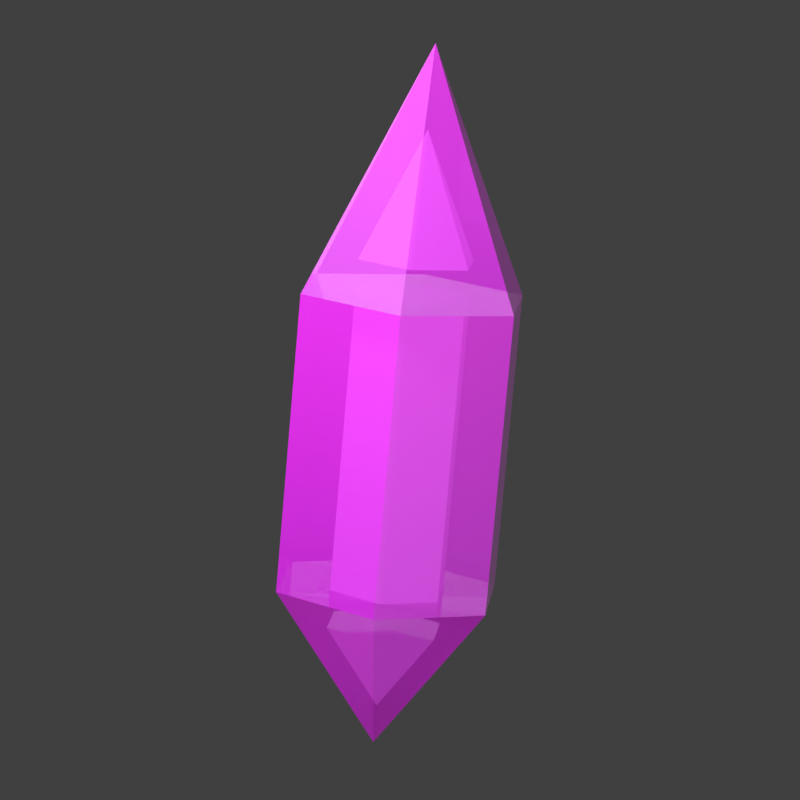 # Source: cristal.blend  (saved by Blender 5.2.44; exported with 4.5.12 LTS)
import bpy
from mathutils import Matrix  # noqa: F401  (used for matrix-valued properties, if any)

bpy.ops.wm.read_factory_settings(use_empty=True)
scene = bpy.context.scene
scene.name = 'Scene'

# ---- collections
col_collection = bpy.data.collections.new('Collection'); scene.collection.children.link(col_collection)

# ---- materials (node trees are filled in below, after node groups)
mat_cristal = bpy.data.materials.new('Cristal')
mat_cristalalma = bpy.data.materials.new('CristalAlma')

# ---- node groups
ng_smooth_by_angle = bpy.data.node_groups.new('Smooth by Angle', 'GeometryNodeTree')
_s = ng_smooth_by_angle.interface.new_socket(name='Mesh', in_out='OUTPUT', socket_type='NodeSocketGeometry')
_s = ng_smooth_by_angle.interface.new_socket(name='Mesh', in_out='INPUT', socket_type='NodeSocketGeometry')
_s = ng_smooth_by_angle.interface.new_socket(name='Angle', in_out='INPUT', socket_type='NodeSocketFloat')
_s.subtype = 'ANGLE'
_s.default_value = 0.5236
_s.min_value = 0.0
_s.max_value = 3.142
_s.description = 'Maximum face angle for smooth edges'
_s = ng_smooth_by_angle.interface.new_socket(name='Ignore Sharpness', in_out='INPUT', socket_type='NodeSocketBool')
_s.force_non_field = True
ng_smooth_by_angle.is_modifier = True
_N = ng_smooth_by_angle.nodes; _L = ng_smooth_by_angle.links
n0 = _N.new('GeometryNodeSetShadeSmooth'); n0.name = 'Set Shade Smooth'; n0.location = (120, -80)
n0.domain = 'EDGE'
n1 = _N.new('GeometryNodeSetShadeSmooth'); n1.name = 'Set Shade Smooth.001'; n1.location = (300, -80)
n2 = _N.new('NodeGroupOutput'); n2.name = 'Group Output'; n2.location = (480, -80)
n3 = _N.new('GeometryNodeInputMeshEdgeAngle'); n3.name = 'Edge Angle'; n3.location = (-440, -240)
n4 = _N.new('NodeGroupInput'); n4.name = 'Group Input'; n4.location = (-80, -80)
n5 = _N.new('GeometryNodeInputEdgeSmooth'); n5.name = 'Is Edge Smooth'; n5.location = (-260, -120)
n6 = _N.new('GeometryNodeInputShadeSmooth'); n6.name = 'Is Shade Smooth'; n6.location = (-440, -397)
n7 = _N.new('FunctionNodeCompare'); n7.name = 'Compare'; n7.location = (-260, -260)
n7.operation = 'LESS_EQUAL'
n8 = _N.new('FunctionNodeBooleanMath'); n8.name = 'Boolean Math.001'; n8.location = (-80, -260)
n9 = _N.new('NodeGroupInput'); n9.name = 'Group Input.001'; n9.location = (-440, -329)
n10 = _N.new('NodeGroupInput'); n10.name = 'Group Input.002'; n10.location = (-259, -189)
n11 = _N.new('FunctionNodeBooleanMath'); n11.name = 'Boolean Math'; n11.location = (-80, -149)
n11.operation = 'OR'
n12 = _N.new('FunctionNodeBooleanMath'); n12.name = 'Boolean Math.002'; n12.location = (-260, -380)
n12.operation = 'OR'
n13 = _N.new('NodeGroupInput'); n13.name = 'Group Input.003'; n13.location = (-440, -460)
_L.new(n3.outputs[0], n7.inputs[0])
_L.new(n1.outputs[0], n2.inputs[0])
_L.new(n9.outputs[1], n7.inputs[1])
_L.new(n7.outputs[0], n8.inputs[0])
_L.new(n4.outputs[0], n0.inputs[0])
_L.new(n0.outputs[0], n1.inputs[0])
_L.new(n8.outputs[0], n0.inputs[2])
_L.new(n10.outputs[2], n11.inputs[1])
_L.new(n5.outputs[0], n11.inputs[0])
_L.new(n11.outputs[0], n0.inputs[1])
_L.new(n13.outputs[2], n12.inputs[1])
_L.new(n6.outputs[0], n12.inputs[0])
_L.new(n12.outputs[0], n8.inputs[1])
n2.is_active_output = True

# ---- material node trees
mat_cristal.use_nodes = True; mat_cristal.node_tree.nodes.clear()
_N = mat_cristal.node_tree.nodes; _L = mat_cristal.node_tree.links
n0 = _N.new('ShaderNodeBsdfPrincipled'); n0.name = 'Principled BSDF'; n0.location = (-200, 100)
n0.inputs[2].default_value = 0.08
n0.inputs[10].default_value = 0.005
n0.inputs[19].default_value = 1.0
n0.inputs[20].default_value = 0.1
n0.inputs[27].default_value = (0.5605, 0.01992, 0.5605, 1.0)
n0.inputs[28].default_value = 0.2975
n1 = _N.new('ShaderNodeOutputMaterial'); n1.name = 'Material Output'; n1.location = (200, 100)
n2 = _N.new('ShaderNodeTexCoord'); n2.name = 'Texture Coordinate'; n2.location = (0, 0)
n3 = _N.new('ShaderNodeSeparateXYZ'); n3.name = 'Separate XYZ'; n3.location = (0, 0)
n4 = _N.new('ShaderNodeMapRange'); n4.name = 'Map Range'; n4.location = (0, 0)
n4.inputs[1].default_value = -1.2
n4.inputs[2].default_value = 1.2
n5 = _N.new('ShaderNodeValToRGB'); n5.name = 'Color Ramp'; n5.location = (0, 0)
while len(n5.color_ramp.elements) > 1: n5.color_ramp.elements.remove(n5.color_ramp.elements[-1])
n5.color_ramp.elements[0].position = 0.0; n5.color_ramp.elements[0].color = (0.259, 0.007155, 0.3587, 1.0)
_e = n5.color_ramp.elements.new(1.0); _e.color = (0.5605, 0.01992, 0.5605, 1.0)
n6 = _N.new('ShaderNodeLayerWeight'); n6.name = 'Layer Weight'; n6.location = (0, 0)
n6.inputs[0].default_value = 0.35
n7 = _N.new('ShaderNodeValToRGB'); n7.name = 'Color Ramp.001'; n7.location = (0, 0)
while len(n7.color_ramp.elements) > 1: n7.color_ramp.elements.remove(n7.color_ramp.elements[-1])
n7.color_ramp.elements[0].position = 0.0; n7.color_ramp.elements[0].color = (0.72, 0.72, 0.72, 1.0)
_e = n7.color_ramp.elements.new(1.0); _e.color = (1.0, 1.0, 1.0, 1.0)
_L.new(n0.outputs[0], n1.inputs[0])
_L.new(n2.outputs[3], n3.inputs[0])
_L.new(n3.outputs[2], n4.inputs[0])
_L.new(n4.outputs[0], n5.inputs[0])
_L.new(n5.outputs[0], n0.inputs[0])
_L.new(n6.outputs[1], n7.inputs[0])
_L.new(n7.outputs[0], n0.inputs[4])
n1.is_active_output = True
mat_cristalalma.use_nodes = True; mat_cristalalma.node_tree.nodes.clear()
_N = mat_cristalalma.node_tree.nodes; _L = mat_cristalalma.node_tree.links
n0 = _N.new('ShaderNodeBsdfPrincipled'); n0.name = 'Principled BSDF'; n0.location = (-200, 100)
n0.inputs[0].default_value = (0.8122, 0.148, 0.9158, 1.0)
n0.inputs[2].default_value = 0.05
n0.inputs[10].default_value = 0.005
n0.inputs[19].default_value = 1.0
n0.inputs[20].default_value = 0.1
n0.inputs[27].default_value = (0.8122, 0.148, 0.9158, 1.0)
n0.inputs[28].default_value = 0.85
n1 = _N.new('ShaderNodeOutputMaterial'); n1.name = 'Material Output'; n1.location = (200, 100)
_L.new(n0.outputs[0], n1.inputs[0])
n1.is_active_output = True

# ---- world
world_world = bpy.data.worlds.new('World'); scene.world = world_world
world_world.use_nodes = True; world_world.node_tree.nodes.clear()
_N = world_world.node_tree.nodes; _L = world_world.node_tree.links
n0 = _N.new('ShaderNodeOutputWorld'); n0.name = 'World Output'; n0.location = (200, 100)
n1 = _N.new('ShaderNodeBackground'); n1.name = 'Background'; n1.location = (-200, 100)
n1.inputs[0].default_value = (0.05088, 0.05088, 0.05088, 1.0)
_L.new(n1.outputs[0], n0.inputs[0])
n0.is_active_output = True
world_world.color = (0.05088, 0.05088, 0.05088)
world_world.sun_shadow_jitter_overblur = 0.0

# ---- cameras
cam_cam = bpy.data.cameras.new('Cam')
cam_cam.lens = 149.4

# ---- lights
light_key = bpy.data.lights.new('Key', 'AREA')
light_key.energy = 275.0
light_key.size = 8.0
light_spec = bpy.data.lights.new('Spec', 'AREA')
light_spec.energy = 330.0
light_spec.size = 1.1
light_fill = bpy.data.lights.new('Fill', 'AREA')
light_fill.energy = 80.0
light_fill.size = 9.0
light_rim = bpy.data.lights.new('Rim', 'AREA')
light_rim.energy = 190.0
light_rim.size = 5.0

# ---- meshes
me_cone = bpy.data.meshes.new('Cone')
me_cone.from_pydata([(0.0, 0.0, -0.31), (0.0, 0.46, 0.31), (0.3984, 0.23, 0.31), (0.3984, -0.23, 0.31), (0.0, -0.46, 0.31), (-0.3984, -0.23, 0.31), (-0.3984, 0.23, 0.31)], [], [(0, 1, 2), (0, 2, 3), (0, 3, 4), (0, 4, 5), (2, 1, 6, 5, 4, 3), (0, 5, 6), (0, 6, 1)])
_uv = me_cone.uv_layers.new(name='UVMap')
_uv.uv.foreach_set('vector', [0.75, 0.25, 0.75, 0.49, 0.9578, 0.37, 0.75, 0.25, 0.9578, 0.37, 0.9578, 0.13, 0.75, 0.25, 0.9578, 0.13, 0.75, 0.01, 0.75, 0.25, 0.75, 0.01, 0.5422, 0.13, 0.4578, 0.37, 0.25, 0.49, 0.04215, 0.37, 0.04215, 0.13, 0.25, 0.01, 0.4578, 0.13, 0.75, 0.25, 0.5422, 0.13, 0.5422, 0.37, 0.75, 0.25, 0.5422, 0.37, 0.75, 0.49])
me_cone.materials.append(mat_cristal)
me_cone.update()
me_cone_001 = bpy.data.meshes.new('Cone.001')
me_cone_001.from_pydata([(0.0, 0.46, -0.575), (0.0, 0.46, 0.575), (0.3984, 0.23, -0.575), (0.3984, 0.23, 0.575), (0.3984, -0.23, -0.575), (0.3984, -0.23, 0.575), (0.0, -0.46, -0.575), (0.0, -0.46, 0.575), (-0.3984, -0.23, -0.575), (-0.3984, -0.23, 0.575), (-0.3984, 0.23, -0.575), (-0.3984, 0.23, 0.575)], [], [(0, 1, 3, 2), (2, 3, 5, 4), (4, 5, 7, 6), (6, 7, 9, 8), (3, 1, 11, 9, 7, 5), (8, 9, 11, 10), (10, 11, 1, 0), (0, 2, 4, 6, 8, 10)])
_uv = me_cone_001.uv_layers.new(name='UVMap')
_uv.uv.foreach_set('vector', [1.0, 0.5, 1.0, 1.0, 0.8333, 1.0, 0.8333, 0.5, 0.8333, 0.5, 0.8333, 1.0, 0.6667, 1.0, 0.6667, 0.5, 0.6667, 0.5, 0.6667, 1.0, 0.5, 1.0, 0.5, 0.5, 0.5, 0.5, 0.5, 1.0, 0.3333, 1.0, 0.3333, 0.5, 0.4578, 0.37, 0.25, 0.49, 0.04215, 0.37, 0.04215, 0.13, 0.25, 0.01, 0.4578, 0.13, 0.3333, 0.5, 0.3333, 1.0, 0.1667, 1.0, 0.1667, 0.5, 0.1667, 0.5, 0.1667, 1.0, -8.941e-08, 1.0, -8.941e-08, 0.5, 0.75, 0.49, 0.9578, 0.37, 0.9578, 0.13, 0.75, 0.01, 0.5422, 0.13, 0.5422, 0.37])
me_cone_001.materials.append(mat_cristal)
me_cone_001.update()
me_cone_002 = bpy.data.meshes.new('Cone.002')
me_cone_002.from_pydata([(0.0, 0.46, -0.475), (0.3984, 0.23, -0.475), (0.3984, -0.23, -0.475), (0.0, -0.46, -0.475), (-0.3984, -0.23, -0.475), (-0.3984, 0.23, -0.475), (0.0, 0.0, 0.475)], [], [(0, 6, 1), (1, 6, 2), (2, 6, 3), (3, 6, 4), (0, 1, 2, 3, 4, 5), (4, 6, 5), (5, 6, 0)])
_uv = me_cone_002.uv_layers.new(name='UVMap')
_uv.uv.foreach_set('vector', [0.25, 0.49, 0.25, 0.25, 0.4578, 0.37, 0.4578, 0.37, 0.25, 0.25, 0.4578, 0.13, 0.4578, 0.13, 0.25, 0.25, 0.25, 0.01, 0.25, 0.01, 0.25, 0.25, 0.04215, 0.13, 0.75, 0.49, 0.9578, 0.37, 0.9578, 0.13, 0.75, 0.01, 0.5422, 0.13, 0.5422, 0.37, 0.04215, 0.13, 0.25, 0.25, 0.04215, 0.37, 0.04215, 0.37, 0.25, 0.25, 0.25, 0.49])
me_cone_002.materials.append(mat_cristal)
me_cone_002.update()
me_cone_003 = bpy.data.meshes.new('Cone.003')
me_cone_003.from_pydata([(0.0, 0.0, -0.1612), (0.0, 0.2392, 0.1612), (0.2072, 0.1196, 0.1612), (0.2072, -0.1196, 0.1612), (0.0, -0.2392, 0.1612), (-0.2072, -0.1196, 0.1612), (-0.2072, 0.1196, 0.1612)], [], [(0, 1, 2), (0, 2, 3), (0, 3, 4), (0, 4, 5), (2, 1, 6, 5, 4, 3), (0, 5, 6), (0, 6, 1)])
_uv = me_cone_003.uv_layers.new(name='UVMap')
_uv.uv.foreach_set('vector', [0.75, 0.25, 0.75, 0.49, 0.9578, 0.37, 0.75, 0.25, 0.9578, 0.37, 0.9578, 0.13, 0.75, 0.25, 0.9578, 0.13, 0.75, 0.01, 0.75, 0.25, 0.75, 0.01, 0.5422, 0.13, 0.4578, 0.37, 0.25, 0.49, 0.04215, 0.37, 0.04215, 0.13, 0.25, 0.01, 0.4578, 0.13, 0.75, 0.25, 0.5422, 0.13, 0.5422, 0.37, 0.75, 0.25, 0.5422, 0.37, 0.75, 0.49])
me_cone_003.materials.append(mat_cristalalma)
me_cone_003.update()
me_cone_004 = bpy.data.meshes.new('Cone.004')
me_cone_004.from_pydata([(0.0, 0.2392, -0.575), (0.0, 0.2392, 0.575), (0.2072, 0.1196, -0.575), (0.2072, 0.1196, 0.575), (0.2072, -0.1196, -0.575), (0.2072, -0.1196, 0.575), (0.0, -0.2392, -0.575), (0.0, -0.2392, 0.575), (-0.2072, -0.1196, -0.575), (-0.2072, -0.1196, 0.575), (-0.2072, 0.1196, -0.575), (-0.2072, 0.1196, 0.575)], [], [(0, 1, 3, 2), (2, 3, 5, 4), (4, 5, 7, 6), (6, 7, 9, 8), (3, 1, 11, 9, 7, 5), (8, 9, 11, 10), (10, 11, 1, 0), (0, 2, 4, 6, 8, 10)])
_uv = me_cone_004.uv_layers.new(name='UVMap')
_uv.uv.foreach_set('vector', [1.0, 0.5, 1.0, 1.0, 0.8333, 1.0, 0.8333, 0.5, 0.8333, 0.5, 0.8333, 1.0, 0.6667, 1.0, 0.6667, 0.5, 0.6667, 0.5, 0.6667, 1.0, 0.5, 1.0, 0.5, 0.5, 0.5, 0.5, 0.5, 1.0, 0.3333, 1.0, 0.3333, 0.5, 0.4578, 0.37, 0.25, 0.49, 0.04215, 0.37, 0.04215, 0.13, 0.25, 0.01, 0.4578, 0.13, 0.3333, 0.5, 0.3333, 1.0, 0.1667, 1.0, 0.1667, 0.5, 0.1667, 0.5, 0.1667, 1.0, -8.941e-08, 1.0, -8.941e-08, 0.5, 0.75, 0.49, 0.9578, 0.37, 0.9578, 0.13, 0.75, 0.01, 0.5422, 0.13, 0.5422, 0.37])
me_cone_004.materials.append(mat_cristalalma)
me_cone_004.update()
me_cone_005 = bpy.data.meshes.new('Cone.005')
me_cone_005.from_pydata([(0.0, 0.2392, -0.247), (0.2072, 0.1196, -0.247), (0.2072, -0.1196, -0.247), (0.0, -0.2392, -0.247), (-0.2072, -0.1196, -0.247), (-0.2072, 0.1196, -0.247), (0.0, 0.0, 0.247)], [], [(0, 6, 1), (1, 6, 2), (2, 6, 3), (3, 6, 4), (0, 1, 2, 3, 4, 5), (4, 6, 5), (5, 6, 0)])
_uv = me_cone_005.uv_layers.new(name='UVMap')
_uv.uv.foreach_set('vector', [0.25, 0.49, 0.25, 0.25, 0.4578, 0.37, 0.4578, 0.37, 0.25, 0.25, 0.4578, 0.13, 0.4578, 0.13, 0.25, 0.25, 0.25, 0.01, 0.25, 0.01, 0.25, 0.25, 0.04215, 0.13, 0.75, 0.49, 0.9578, 0.37, 0.9578, 0.13, 0.75, 0.01, 0.5422, 0.13, 0.5422, 0.37, 0.04215, 0.13, 0.25, 0.25, 0.04215, 0.37, 0.04215, 0.37, 0.25, 0.25, 0.25, 0.49])
me_cone_005.materials.append(mat_cristalalma)
me_cone_005.update()

# ---- objects
ob_key = bpy.data.objects.new('Key', light_key)
ob_spec = bpy.data.objects.new('Spec', light_spec)
ob_fill = bpy.data.objects.new('Fill', light_fill)
ob_rim = bpy.data.objects.new('Rim', light_rim)
ob_cam = bpy.data.objects.new('Cam', cam_cam)
ob_pie = bpy.data.objects.new('Pie', me_cone)
ob_cuerpo = bpy.data.objects.new('Cuerpo', me_cone_001)
ob_punta = bpy.data.objects.new('Punta', me_cone_002)
ob_almapie = bpy.data.objects.new('AlmaPie', me_cone_003)
ob_almacuerpo = bpy.data.objects.new('AlmaCuerpo', me_cone_004)
ob_almapunta = bpy.data.objects.new('AlmaPunta', me_cone_005)

# ---- transforms, parenting, visibility, modifiers, constraints
ob_key.location = (-2.8, -4.4, 3.8)
ob_key.rotation_mode = 'QUATERNION'
ob_key.rotation_quaternion = (0.8558, 0.4353, -0.1268, -0.2492)
ob_spec.location = (-1.5, -3.2, 3.4)
ob_spec.rotation_mode = 'QUATERNION'
ob_spec.rotation_quaternion = (0.8981, 0.3822, -0.08514, -0.2001)
ob_fill.location = (3.8, -3.0, 0.4)
ob_fill.rotation_mode = 'QUATERNION'
ob_fill.rotation_quaternion = (0.662, 0.6096, 0.2954, 0.3208)
ob_rim.location = (-1.8, 3.2, 1.6)
ob_rim.rotation_mode = 'QUATERNION'
ob_rim.rotation_quaternion = (0.212, 0.1389, -0.5301, -0.8092)
ob_cam.location = (0.9, -8.6, 1.9)
ob_cam.rotation_mode = 'QUATERNION'
ob_cam.rotation_quaternion = (0.7742, 0.6308, 0.03291, 0.0404)
ob_pie.location = (-0.05409, 0.0, -0.6182)
ob_pie.rotation_euler = (0.0, 0.08727, 0.0)
ob_pie.scale = (0.7012, 0.7012, 0.7012)
_m = ob_pie.modifiers.new('Smooth by Angle', 'NODES')
_m.node_group = ng_smooth_by_angle
_gi = [s.identifier for s in ng_smooth_by_angle.interface.items_tree if s.item_type == 'SOCKET' and s.in_out == 'INPUT']
_m[_gi[1]] = 0.6981  # 'Angle'
_m.use_pin_to_last = True
_m.show_group_selector = False
ob_cuerpo.location = (0.0, 0.0, 0.0)
ob_cuerpo.rotation_euler = (0.0, 0.08727, 0.0)
ob_cuerpo.scale = (0.7012, 0.7012, 0.7012)
_m = ob_cuerpo.modifiers.new('Smooth by Angle', 'NODES')
_m.node_group = ng_smooth_by_angle
_gi = [s.identifier for s in ng_smooth_by_angle.interface.items_tree if s.item_type == 'SOCKET' and s.in_out == 'INPUT']
_m[_gi[1]] = 0.6981  # 'Angle'
_m.use_pin_to_last = True
_m.show_group_selector = False
ob_punta.location = (0.06417, 0.0, 0.7335)
ob_punta.rotation_euler = (0.0, 0.08727, 0.0)
ob_punta.scale = (0.7012, 0.7012, 0.7012)
_m = ob_punta.modifiers.new('Smooth by Angle', 'NODES')
_m.node_group = ng_smooth_by_angle
_gi = [s.identifier for s in ng_smooth_by_angle.interface.items_tree if s.item_type == 'SOCKET' and s.in_out == 'INPUT']
_m[_gi[1]] = 0.6981  # 'Angle'
_m.use_pin_to_last = True
_m.show_group_selector = False
ob_almapie.location = (-0.05409, 0.0, -0.6182)
ob_almapie.rotation_euler = (0.0, 0.08727, 0.0)
ob_almapie.scale = (0.7012, 0.7012, 0.7012)
_m = ob_almapie.modifiers.new('Smooth by Angle', 'NODES')
_m.node_group = ng_smooth_by_angle
_gi = [s.identifier for s in ng_smooth_by_angle.interface.items_tree if s.item_type == 'SOCKET' and s.in_out == 'INPUT']
_m[_gi[1]] = 0.6981  # 'Angle'
_m.use_pin_to_last = True
_m.show_group_selector = False
ob_almacuerpo.location = (0.0, 0.0, 0.0)
ob_almacuerpo.rotation_euler = (0.0, 0.08727, 0.0)
ob_almacuerpo.scale = (0.7012, 0.7012, 0.7012)
_m = ob_almacuerpo.modifiers.new('Smooth by Angle', 'NODES')
_m.node_group = ng_smooth_by_angle
_gi = [s.identifier for s in ng_smooth_by_angle.interface.items_tree if s.item_type == 'SOCKET' and s.in_out == 'INPUT']
_m[_gi[1]] = 0.6981  # 'Angle'
_m.use_pin_to_last = True
_m.show_group_selector = False
ob_almapunta.location = (0.05836, 0.0, 0.6671)
ob_almapunta.rotation_euler = (0.0, 0.08727, 0.0)
ob_almapunta.scale = (0.7012, 0.7012, 0.7012)
_m = ob_almapunta.modifiers.new('Smooth by Angle', 'NODES')
_m.node_group = ng_smooth_by_angle
_gi = [s.identifier for s in ng_smooth_by_angle.interface.items_tree if s.item_type == 'SOCKET' and s.in_out == 'INPUT']
_m[_gi[1]] = 0.6981  # 'Angle'
_m.use_pin_to_last = True
_m.show_group_selector = False

# ---- collection membership
scene.collection.objects.link(ob_key)
scene.collection.objects.link(ob_spec)
scene.collection.objects.link(ob_fill)
scene.collection.objects.link(ob_rim)
scene.collection.objects.link(ob_cam)
col_collection.objects.link(ob_pie)
col_collection.objects.link(ob_cuerpo)
col_collection.objects.link(ob_punta)
col_collection.objects.link(ob_almapie)
col_collection.objects.link(ob_almacuerpo)
col_collection.objects.link(ob_almapunta)

# ---- scene / render settings (as saved in the file)
scene.camera = ob_cam
scene.frame_start = 1; scene.frame_end = 250; scene.frame_set(1)
scene.render.engine = 'CYCLES'
scene.render.resolution_x = 128
scene.render.resolution_y = 128
scene.render.film_transparent = True
scene.render.bake_bias = 0.0
scene.render.bake_samples = 0
scene.render.compositor_device = 'GPU'
scene.cycles.samples = 220
scene.eevee.use_volume_custom_range = False
scene.eevee.fast_gi_thickness_near = 0.1
scene.eevee.fast_gi_thickness_far = 0.0
scene.eevee.ray_tracing_options.screen_trace_thickness = 0.1
scene.view_settings.view_transform = 'Standard'
bpy.context.view_layer.update()
